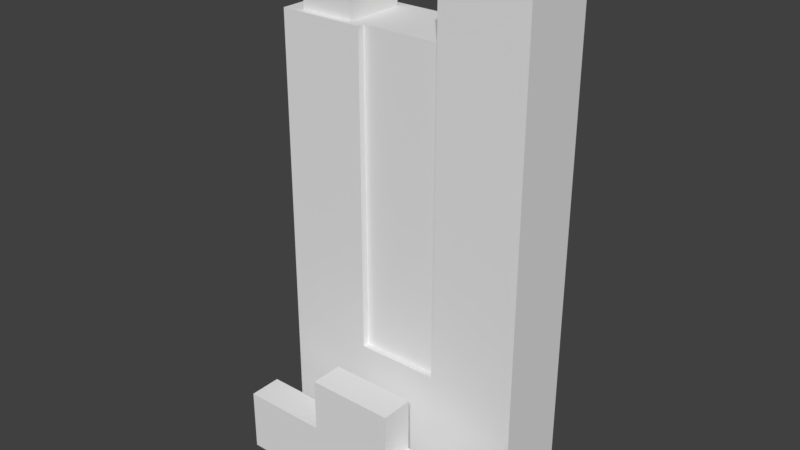 # Source: guardian.blend  (saved by Blender 2.78.0; exported with 4.5.12 LTS)
import bpy
from mathutils import Matrix  # noqa: F401  (used for matrix-valued properties, if any)

bpy.ops.wm.read_factory_settings(use_empty=True)
scene = bpy.context.scene
scene.name = 'Scene'

# ---- collections
col_collection_1 = bpy.data.collections.new('Collection 1'); scene.collection.children.link(col_collection_1)

# ---- materials (node trees are filled in below, after node groups)
mat_material = bpy.data.materials.new('Material')
mat_material.alpha_threshold = 0.0
mat_material.use_transparent_shadow = False
mat_material.roughness = 0.5
mat_material.line_color = (0.0, 0.0, 0.0, 1.0)

# ---- material node trees

# ---- world
world_world = bpy.data.worlds.new('World'); scene.world = world_world
world_world.color = (0.05088, 0.05088, 0.05088)
world_world.use_sun_shadow = False
world_world.sun_shadow_jitter_overblur = 0.0
world_world.cycles.sampling_method = 'MANUAL'

# ---- meshes
me_cube_002 = bpy.data.meshes.new('Cube.002')
me_cube_002.from_pydata([(-1.329, 0.04894, -1.0), (-1.329, 0.04894, -0.4319), (-1.329, 1.0, -1.0), (-1.329, 1.0, -0.4319), (1.0, 0.04894, -1.0), (1.0, 0.04894, -0.4319), (1.0, 1.0, -1.0), (1.0, 1.0, -0.4319), (-0.5525, 1.0, -0.4319), (0.2237, 1.0, -0.4319), (0.2237, 0.04894, -0.4319), (-0.5525, 0.04894, -0.4319), (-0.5525, 1.0, 0.04684), (0.2237, 1.0, 0.04684), (0.2237, 0.04894, 0.04684), (-0.5525, 0.04894, 0.04684), (1.0, 4.241, -1.0), (-1.329, 4.241, -1.0), (-1.329, 2.21, 2.963), (-1.329, 4.241, 2.963), (0.2122, 4.241, 2.963), (0.2122, 2.21, 2.963), (-0.5409, 2.21, 2.963), (0.2122, 2.21, 0.1007), (-0.5409, 2.21, 0.1007), (1.0, 2.011, 3.492), (0.2122, 2.011, 3.492), (0.2122, 4.241, 3.492), (1.0, 4.241, 3.492), (-1.329, 2.011, -1.0), (-1.329, 2.011, 2.963), (1.0, 2.011, -1.0), (-0.5409, 2.011, 2.963), (0.2122, 2.011, 0.1007), (-1.168, 2.21, 2.963), (0.3377, 2.21, 3.492), (0.3377, 2.011, 3.492), (0.3377, 3.988, 3.492), (0.9105, 2.21, 3.492), (0.9105, 2.011, 3.492), (0.9105, 3.988, 3.492), (0.8721, 2.345, 3.778), (0.3791, 2.345, 3.778), (0.3791, 3.874, 3.778), (0.8721, 3.874, 3.778), (-1.168, 3.988, 2.963), (-0.6664, 2.21, 2.963), (-0.6664, 3.988, 2.963), (-0.6664, 2.21, 3.265), (-1.168, 2.21, 3.265), (-1.168, 3.988, 3.265), (-0.6664, 3.988, 3.265), (-0.5409, 2.011, 0.1007)], [], [(0, 1, 3, 2), (6, 7, 5, 4), (28, 16, 17, 19, 20, 27), (8, 3, 1, 11), (7, 9, 10, 5), (8, 11, 15, 12), (2, 6, 4, 0), (10, 14, 15, 11, 1, 0, 4, 5), (13, 12, 15, 14), (8, 12, 13, 9, 7, 6, 2, 3), (10, 9, 13, 14), (33, 52, 32, 30, 29, 31, 25, 39, 36, 26), (24, 52, 33, 23), (24, 23, 21, 22), (17, 29, 30, 18, 19), (21, 23, 33, 26, 27, 20), (22, 32, 52, 24), (46, 47, 51, 48), (34, 49, 50, 45), (34, 46, 48, 49), (46, 34, 18, 30, 32, 22), (38, 40, 44, 41), (38, 35, 36, 39), (37, 43, 44, 40), (38, 41, 42, 35), (37, 35, 42, 43), (29, 17, 16, 31), (18, 34, 45, 47, 46, 22, 21, 20, 19), (16, 28, 25, 31), (49, 48, 51, 50), (40, 38, 39, 25, 28, 27, 26, 36, 35, 37), (43, 42, 41, 44), (45, 50, 51, 47)])
_uv = me_cube_002.uv_layers.new(name='UVMap')
_uv.uv.foreach_set('vector', [0.8298, 0.6196, 0.8735, 0.6196, 0.8735, 0.6927, 0.8298, 0.6927, 0.8735, 0.6927, 0.8298, 0.6927, 0.8298, 0.6196, 0.8735, 0.6196, 0.5713, 0.9798, 0.5713, 0.55, 0.7942, 0.55, 0.7942, 0.9292, 0.6467, 0.9292, 0.6467, 0.9798, 0.9355, 0.6192, 0.8839, 0.6192, 0.8839, 0.556, 0.9355, 0.556, 0.9355, 0.683, 0.8839, 0.683, 0.8839, 0.6197, 0.9355, 0.6197, 0.8298, 0.6927, 0.8298, 0.6055, 0.8737, 0.6055, 0.8737, 0.6927, 0.9221, 0.5613, 0.9221, 0.6166, 0.8996, 0.6166, 0.8996, 0.5613, 0.8747, 0.7619, 0.9115, 0.7619, 0.9115, 0.8215, 0.8747, 0.8215, 0.8747, 0.8812, 0.8311, 0.8812, 0.8311, 0.7023, 0.8747, 0.7023, 0.9355, 0.7462, 0.8839, 0.7462, 0.8839, 0.683, 0.9355, 0.683, 0.8748, 0.7619, 0.9116, 0.7619, 0.9115, 0.8216, 0.8748, 0.8215, 0.8747, 0.8812, 0.8311, 0.8812, 0.8312, 0.7023, 0.8748, 0.7023, 0.8298, 0.6927, 0.8298, 0.6055, 0.8737, 0.6055, 0.8737, 0.6927, 0.6442, 0.1192, 0.4947, 0.1195, 0.4947, 0.3913, 0.3378, 0.3933, 0.3378, 0.01416, 0.8011, 0.0129, 0.8011, 0.4427, 0.7833, 0.4427, 0.6692, 0.4427, 0.6442, 0.4427, 0.5367, 0.1471, 0.5288, 0.1279, 0.6008, 0.1279, 0.6008, 0.1471, 0.5184, 0.163, 0.5825, 0.163, 0.5825, 0.4347, 0.5184, 0.4347, 0.1986, 0.01416, 0.2695, 0.01416, 0.2695, 0.3933, 0.258, 0.3933, 0.1986, 0.3933, 0.8272, 0.4578, 0.8272, 0.1862, 0.8463, 0.1862, 0.8463, 0.5105, 0.633, 0.5104, 0.633, 0.4598, 0.6303, 0.4368, 0.6032, 0.4368, 0.6032, 0.165, 0.6303, 0.165, 0.3289, 0.46, 0.2488, 0.4489, 0.244, 0.4248, 0.3263, 0.4248, 0.1658, 0.4613, 0.1385, 0.4248, 0.2208, 0.4248, 0.2406, 0.4476, 0.1658, 0.4613, 0.1179, 0.46, 0.1153, 0.4248, 0.1385, 0.4248, -0.9831, 0.6583, -0.9462, 0.6575, -0.9673, 0.6402, -0.9593, 0.6504, -0.9934, 0.6489, -0.9896, 0.6374, 0.3094, 0.4914, 0.3811, 0.4395, 0.385, 0.4504, 0.311, 0.4952, 0.3591, 0.4893, 0.3591, 0.5178, 0.3491, 0.5178, 0.3491, 0.4893, 0.4094, 0.4358, 0.4093, 0.4512, 0.385, 0.4504, 0.3811, 0.4395, 0.5084, 0.4914, 0.4822, 0.4952, 0.4678, 0.4793, 0.4917, 0.4684, 0.4094, 0.4358, 0.4917, 0.4684, 0.4678, 0.4793, 0.4093, 0.4512, 0.9234, 0.8278, 0.9661, 0.8278, 0.9661, 0.8724, 0.9234, 0.8724, 0.2094, 0.8945, 0.2433, 0.9224, 0.2173, 0.9218, 0.1955, 0.9237, 0.184, 0.9237, 0.1734, 0.8901, 0.01609, 0.9217, 0.01609, 0.5555, 0.2855, 0.5602, 0.5361, 0.5651, 0.5361, 0.9653, 0.4659, 0.9653, 0.4659, 0.5651, 0.1639, 0.5089, 0.1639, 0.4857, 0.2462, 0.4857, 0.2462, 0.5089, 0.4476, 0.4893, 0.3591, 0.4893, 0.3491, 0.4893, 0.3491, 0.4848, 0.4602, 0.4848, 0.4602, 0.524, 0.3491, 0.524, 0.3491, 0.5178, 0.3591, 0.5178, 0.4476, 0.5178, 0.2524, 0.5089, 0.1639, 0.5089, 0.1639, 0.4804, 0.2524, 0.4804, 0.2406, 0.4476, 0.2208, 0.4248, 0.244, 0.4248, 0.2488, 0.4489])
me_cube_002.materials.append(mat_material)
me_cube_002.use_remesh_preserve_volume = False
me_cube_002.use_remesh_preserve_attributes = False
me_cube_002.use_mirror_vertex_groups = False
me_cube_002.update()

# ---- objects
ob_cube_002 = bpy.data.objects.new('Cube.002', me_cube_002)

# ---- transforms, parenting, visibility, modifiers, constraints
ob_cube_002.location = (13.83, -28.59, 41.88)
ob_cube_002.scale = (41.86, 12.98, 41.86)
ob_cube_002.lineart.crease_threshold = 0.0

# ---- collection membership
col_collection_1.objects.link(ob_cube_002)

# ---- scene / render settings (as saved in the file)
scene.frame_start = 1; scene.frame_end = 250; scene.frame_set(1)
scene.render.engine = 'BLENDER_EEVEE_NEXT'
scene.render.resolution_percentage = 50
scene.render.dither_intensity = 0.0
scene.cycles.use_denoising = False
scene.cycles.samples = 128
scene.cycles.sampling_pattern = 'TABULATED_SOBOL'
scene.cycles.light_sampling_threshold = 0.0
scene.cycles.use_adaptive_sampling = False
scene.cycles.use_light_tree = False
scene.cycles.blur_glossy = 0.0
scene.cycles.sample_clamp_indirect = 0.0
scene.view_settings.view_transform = 'Standard'
bpy.context.view_layer.update()

# ---- added for rendering (the .blend has no active camera and no usable light): camera, sun
cam_auto = bpy.data.cameras.new('AutoCamera')
cam_auto.lens = 50.0
cam_auto.sensor_width = 36.0
cam_auto.clip_end = 3719.2
ob_auto_camera = bpy.data.objects.new('AutoCamera', cam_auto)
scene.collection.objects.link(ob_auto_camera)
ob_auto_camera.location = (218.87, -255.056, 269.561)
ob_auto_camera.rotation_euler = (1.09748, -7.21219e-08, 0.694738)
scene.camera = ob_auto_camera
light_auto_sun = bpy.data.lights.new('AutoSun', 'SUN')
light_auto_sun.energy = 3.0
light_auto_sun.angle = 0.0523599
ob_auto_sun = bpy.data.objects.new('AutoSun', light_auto_sun)
scene.collection.objects.link(ob_auto_sun)
ob_auto_sun.rotation_euler = (0.872665, 0.174533, 0.523599)
bpy.context.view_layer.update()
